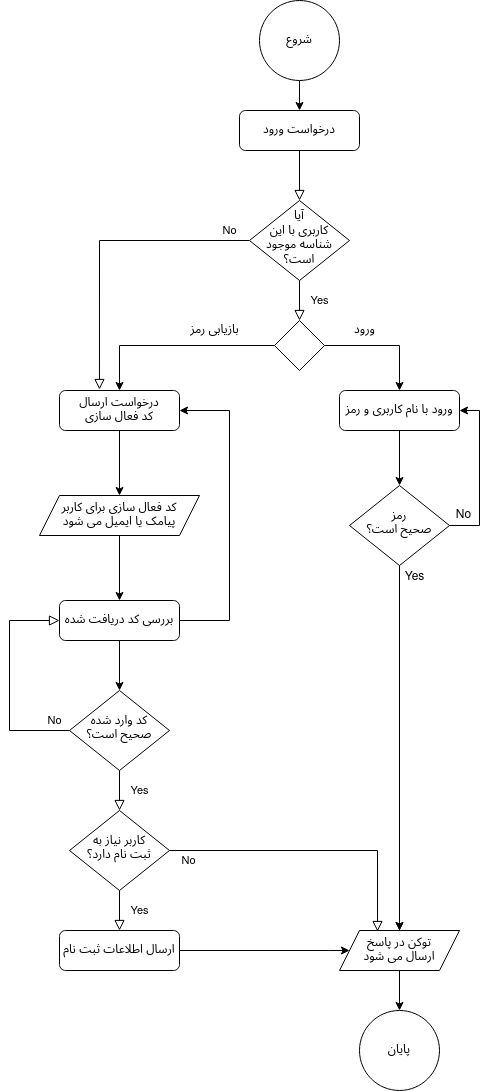

The diagram above was exported from draw.io. Its source (the exported page's mxGraphModel, read from the mxfile embedded in the PNG):
<mxGraphModel dx="1422" dy="755" grid="1" gridSize="10" guides="1" tooltips="1" connect="1" arrows="1" fold="1" page="1" pageScale="1" pageWidth="827" pageHeight="1169" math="0" shadow="0">
  <root>
    <mxCell id="WIyWlLk6GJQsqaUBKTNV-0" />
    <mxCell id="WIyWlLk6GJQsqaUBKTNV-1" parent="WIyWlLk6GJQsqaUBKTNV-0" />
    <mxCell id="WIyWlLk6GJQsqaUBKTNV-2" value="" style="rounded=0;html=1;jettySize=auto;orthogonalLoop=1;fontSize=11;endArrow=block;endFill=0;endSize=8;strokeWidth=1;shadow=0;labelBackgroundColor=none;edgeStyle=orthogonalEdgeStyle;" parent="WIyWlLk6GJQsqaUBKTNV-1" source="WIyWlLk6GJQsqaUBKTNV-3" target="WIyWlLk6GJQsqaUBKTNV-6" edge="1">
      <mxGeometry relative="1" as="geometry" />
    </mxCell>
    <mxCell id="WIyWlLk6GJQsqaUBKTNV-3" value="درخواست ورود" style="rounded=1;whiteSpace=wrap;html=1;fontSize=12;glass=0;strokeWidth=1;shadow=0;" parent="WIyWlLk6GJQsqaUBKTNV-1" vertex="1">
      <mxGeometry x="530" y="140" width="120" height="40" as="geometry" />
    </mxCell>
    <mxCell id="WIyWlLk6GJQsqaUBKTNV-4" value="Yes" style="rounded=0;html=1;jettySize=auto;orthogonalLoop=1;fontSize=11;endArrow=block;endFill=0;endSize=8;strokeWidth=1;shadow=0;labelBackgroundColor=none;edgeStyle=orthogonalEdgeStyle;" parent="WIyWlLk6GJQsqaUBKTNV-1" source="WIyWlLk6GJQsqaUBKTNV-6" edge="1">
      <mxGeometry y="20" relative="1" as="geometry">
        <mxPoint as="offset" />
        <mxPoint x="590" y="350" as="targetPoint" />
      </mxGeometry>
    </mxCell>
    <mxCell id="WIyWlLk6GJQsqaUBKTNV-5" value="No" style="edgeStyle=orthogonalEdgeStyle;rounded=0;html=1;jettySize=auto;orthogonalLoop=1;fontSize=11;endArrow=block;endFill=0;endSize=8;strokeWidth=1;shadow=0;labelBackgroundColor=none;entryX=0.333;entryY=-0.025;entryDx=0;entryDy=0;entryPerimeter=0;" parent="WIyWlLk6GJQsqaUBKTNV-1" source="WIyWlLk6GJQsqaUBKTNV-6" target="WIyWlLk6GJQsqaUBKTNV-11" edge="1">
      <mxGeometry x="-0.8662" y="-10" relative="1" as="geometry">
        <mxPoint as="offset" />
      </mxGeometry>
    </mxCell>
    <mxCell id="WIyWlLk6GJQsqaUBKTNV-6" value="&lt;div&gt;&lt;br&gt;&lt;/div&gt;&lt;div&gt;آیا &lt;br&gt;&lt;/div&gt;&lt;div&gt;کاربری با این شناسه موجود است؟&lt;/div&gt;&lt;div&gt;&lt;br&gt;&lt;/div&gt;" style="rhombus;whiteSpace=wrap;html=1;shadow=0;fontFamily=Helvetica;fontSize=12;align=center;strokeWidth=1;spacing=6;spacingTop=-4;" parent="WIyWlLk6GJQsqaUBKTNV-1" vertex="1">
      <mxGeometry x="540" y="230" width="100" height="80" as="geometry" />
    </mxCell>
    <mxCell id="yW9XhECI07_l3GW5YLNo-43" style="edgeStyle=orthogonalEdgeStyle;rounded=0;orthogonalLoop=1;jettySize=auto;html=1;entryX=0;entryY=0.5;entryDx=0;entryDy=0;" edge="1" parent="WIyWlLk6GJQsqaUBKTNV-1" source="WIyWlLk6GJQsqaUBKTNV-7" target="yW9XhECI07_l3GW5YLNo-12">
      <mxGeometry relative="1" as="geometry">
        <Array as="points">
          <mxPoint x="620" y="980" />
          <mxPoint x="620" y="980" />
        </Array>
      </mxGeometry>
    </mxCell>
    <mxCell id="WIyWlLk6GJQsqaUBKTNV-7" value="ارسال اطلاعات ثبت نام" style="rounded=1;whiteSpace=wrap;html=1;fontSize=12;glass=0;strokeWidth=1;shadow=0;" parent="WIyWlLk6GJQsqaUBKTNV-1" vertex="1">
      <mxGeometry x="350" y="960" width="120" height="40" as="geometry" />
    </mxCell>
    <mxCell id="yW9XhECI07_l3GW5YLNo-29" value="" style="edgeStyle=orthogonalEdgeStyle;rounded=0;orthogonalLoop=1;jettySize=auto;html=1;" edge="1" parent="WIyWlLk6GJQsqaUBKTNV-1" source="WIyWlLk6GJQsqaUBKTNV-11" target="yW9XhECI07_l3GW5YLNo-27">
      <mxGeometry relative="1" as="geometry" />
    </mxCell>
    <mxCell id="WIyWlLk6GJQsqaUBKTNV-11" value="&lt;div&gt;درخواست ارسال&lt;/div&gt;&lt;div&gt; کد فعال سازی&lt;/div&gt;" style="rounded=1;whiteSpace=wrap;html=1;fontSize=12;glass=0;strokeWidth=1;shadow=0;" parent="WIyWlLk6GJQsqaUBKTNV-1" vertex="1">
      <mxGeometry x="350" y="420" width="120" height="40" as="geometry" />
    </mxCell>
    <mxCell id="yW9XhECI07_l3GW5YLNo-2" value="" style="edgeStyle=orthogonalEdgeStyle;rounded=0;orthogonalLoop=1;jettySize=auto;html=1;" edge="1" parent="WIyWlLk6GJQsqaUBKTNV-1" source="yW9XhECI07_l3GW5YLNo-0" target="WIyWlLk6GJQsqaUBKTNV-3">
      <mxGeometry relative="1" as="geometry" />
    </mxCell>
    <mxCell id="yW9XhECI07_l3GW5YLNo-0" value="شروع" style="ellipse;whiteSpace=wrap;html=1;aspect=fixed;" vertex="1" parent="WIyWlLk6GJQsqaUBKTNV-1">
      <mxGeometry x="550" y="30" width="80" height="80" as="geometry" />
    </mxCell>
    <mxCell id="yW9XhECI07_l3GW5YLNo-1" value="پایان" style="ellipse;whiteSpace=wrap;html=1;aspect=fixed;" vertex="1" parent="WIyWlLk6GJQsqaUBKTNV-1">
      <mxGeometry x="650" y="1040" width="80" height="80" as="geometry" />
    </mxCell>
    <mxCell id="yW9XhECI07_l3GW5YLNo-6" style="edgeStyle=orthogonalEdgeStyle;rounded=0;orthogonalLoop=1;jettySize=auto;html=1;entryX=0.5;entryY=0;entryDx=0;entryDy=0;" edge="1" parent="WIyWlLk6GJQsqaUBKTNV-1" source="yW9XhECI07_l3GW5YLNo-3" target="yW9XhECI07_l3GW5YLNo-4">
      <mxGeometry relative="1" as="geometry" />
    </mxCell>
    <mxCell id="yW9XhECI07_l3GW5YLNo-8" style="edgeStyle=orthogonalEdgeStyle;rounded=0;orthogonalLoop=1;jettySize=auto;html=1;entryX=0.5;entryY=0;entryDx=0;entryDy=0;" edge="1" parent="WIyWlLk6GJQsqaUBKTNV-1" source="yW9XhECI07_l3GW5YLNo-3" target="WIyWlLk6GJQsqaUBKTNV-11">
      <mxGeometry relative="1" as="geometry" />
    </mxCell>
    <mxCell id="yW9XhECI07_l3GW5YLNo-3" value="" style="rhombus;whiteSpace=wrap;html=1;" vertex="1" parent="WIyWlLk6GJQsqaUBKTNV-1">
      <mxGeometry x="565" y="350" width="50" height="50" as="geometry" />
    </mxCell>
    <mxCell id="yW9XhECI07_l3GW5YLNo-11" value="" style="edgeStyle=orthogonalEdgeStyle;rounded=0;orthogonalLoop=1;jettySize=auto;html=1;" edge="1" parent="WIyWlLk6GJQsqaUBKTNV-1" source="yW9XhECI07_l3GW5YLNo-4" target="yW9XhECI07_l3GW5YLNo-10">
      <mxGeometry relative="1" as="geometry" />
    </mxCell>
    <mxCell id="yW9XhECI07_l3GW5YLNo-4" value="&lt;div&gt;ورود با نام کاربری و رمز&lt;/div&gt;" style="rounded=1;whiteSpace=wrap;html=1;fontSize=12;glass=0;strokeWidth=1;shadow=0;" vertex="1" parent="WIyWlLk6GJQsqaUBKTNV-1">
      <mxGeometry x="630" y="420" width="120" height="40" as="geometry" />
    </mxCell>
    <mxCell id="yW9XhECI07_l3GW5YLNo-18" style="edgeStyle=orthogonalEdgeStyle;rounded=0;orthogonalLoop=1;jettySize=auto;html=1;" edge="1" parent="WIyWlLk6GJQsqaUBKTNV-1" source="yW9XhECI07_l3GW5YLNo-10" target="yW9XhECI07_l3GW5YLNo-12">
      <mxGeometry relative="1" as="geometry" />
    </mxCell>
    <mxCell id="yW9XhECI07_l3GW5YLNo-19" value="" style="edgeStyle=orthogonalEdgeStyle;rounded=0;orthogonalLoop=1;jettySize=auto;html=1;" edge="1" parent="WIyWlLk6GJQsqaUBKTNV-1" source="yW9XhECI07_l3GW5YLNo-10" target="yW9XhECI07_l3GW5YLNo-12">
      <mxGeometry relative="1" as="geometry" />
    </mxCell>
    <mxCell id="yW9XhECI07_l3GW5YLNo-21" style="edgeStyle=orthogonalEdgeStyle;rounded=0;orthogonalLoop=1;jettySize=auto;html=1;entryX=1;entryY=0.5;entryDx=0;entryDy=0;" edge="1" parent="WIyWlLk6GJQsqaUBKTNV-1" source="yW9XhECI07_l3GW5YLNo-10" target="yW9XhECI07_l3GW5YLNo-4">
      <mxGeometry relative="1" as="geometry">
        <mxPoint x="780" y="440" as="targetPoint" />
        <Array as="points">
          <mxPoint x="770" y="555" />
          <mxPoint x="770" y="440" />
        </Array>
      </mxGeometry>
    </mxCell>
    <mxCell id="yW9XhECI07_l3GW5YLNo-10" value="&lt;div&gt;رمز &lt;br&gt;&lt;/div&gt;&lt;div&gt;صحیح است؟&lt;/div&gt;" style="rhombus;whiteSpace=wrap;html=1;shadow=0;fontFamily=Helvetica;fontSize=12;align=center;strokeWidth=1;spacing=6;spacingTop=-4;" vertex="1" parent="WIyWlLk6GJQsqaUBKTNV-1">
      <mxGeometry x="640" y="515" width="100" height="80" as="geometry" />
    </mxCell>
    <mxCell id="yW9XhECI07_l3GW5YLNo-23" value="" style="edgeStyle=orthogonalEdgeStyle;rounded=0;orthogonalLoop=1;jettySize=auto;html=1;" edge="1" parent="WIyWlLk6GJQsqaUBKTNV-1" source="yW9XhECI07_l3GW5YLNo-12" target="yW9XhECI07_l3GW5YLNo-1">
      <mxGeometry relative="1" as="geometry" />
    </mxCell>
    <mxCell id="yW9XhECI07_l3GW5YLNo-12" value="&lt;div&gt;توکن در پاسخ &lt;br&gt;&lt;/div&gt;&lt;div&gt;ارسال می شود&lt;br&gt;&lt;/div&gt;" style="shape=parallelogram;perimeter=parallelogramPerimeter;whiteSpace=wrap;html=1;fixedSize=1;" vertex="1" parent="WIyWlLk6GJQsqaUBKTNV-1">
      <mxGeometry x="630" y="960" width="120" height="40" as="geometry" />
    </mxCell>
    <mxCell id="yW9XhECI07_l3GW5YLNo-20" value="&lt;div&gt;Yes&lt;/div&gt;" style="text;html=1;align=center;verticalAlign=middle;resizable=0;points=[];autosize=1;strokeColor=none;" vertex="1" parent="WIyWlLk6GJQsqaUBKTNV-1">
      <mxGeometry x="685" y="597" width="40" height="20" as="geometry" />
    </mxCell>
    <mxCell id="yW9XhECI07_l3GW5YLNo-22" value="&lt;div&gt;No&lt;/div&gt;" style="text;html=1;align=center;verticalAlign=middle;resizable=0;points=[];autosize=1;strokeColor=none;" vertex="1" parent="WIyWlLk6GJQsqaUBKTNV-1">
      <mxGeometry x="739" y="535" width="30" height="20" as="geometry" />
    </mxCell>
    <mxCell id="yW9XhECI07_l3GW5YLNo-35" value="" style="edgeStyle=orthogonalEdgeStyle;rounded=0;orthogonalLoop=1;jettySize=auto;html=1;" edge="1" parent="WIyWlLk6GJQsqaUBKTNV-1" source="yW9XhECI07_l3GW5YLNo-24" target="yW9XhECI07_l3GW5YLNo-34">
      <mxGeometry relative="1" as="geometry" />
    </mxCell>
    <mxCell id="yW9XhECI07_l3GW5YLNo-40" style="edgeStyle=orthogonalEdgeStyle;rounded=0;orthogonalLoop=1;jettySize=auto;html=1;entryX=1;entryY=0.5;entryDx=0;entryDy=0;" edge="1" parent="WIyWlLk6GJQsqaUBKTNV-1" source="yW9XhECI07_l3GW5YLNo-24" target="WIyWlLk6GJQsqaUBKTNV-11">
      <mxGeometry relative="1" as="geometry">
        <Array as="points">
          <mxPoint x="520" y="650" />
          <mxPoint x="520" y="440" />
        </Array>
      </mxGeometry>
    </mxCell>
    <mxCell id="yW9XhECI07_l3GW5YLNo-24" value="بررسی کد دریافت شده " style="rounded=1;whiteSpace=wrap;html=1;fontSize=12;glass=0;strokeWidth=1;shadow=0;" vertex="1" parent="WIyWlLk6GJQsqaUBKTNV-1">
      <mxGeometry x="350" y="630" width="120" height="40" as="geometry" />
    </mxCell>
    <mxCell id="yW9XhECI07_l3GW5YLNo-25" value="&lt;div&gt;بازیابی رمز&lt;/div&gt;" style="text;html=1;align=center;verticalAlign=middle;resizable=0;points=[];autosize=1;strokeColor=none;" vertex="1" parent="WIyWlLk6GJQsqaUBKTNV-1">
      <mxGeometry x="475" y="350" width="60" height="20" as="geometry" />
    </mxCell>
    <mxCell id="yW9XhECI07_l3GW5YLNo-26" value="&lt;div&gt;ورود&lt;/div&gt;" style="text;html=1;align=center;verticalAlign=middle;resizable=0;points=[];autosize=1;strokeColor=none;" vertex="1" parent="WIyWlLk6GJQsqaUBKTNV-1">
      <mxGeometry x="635" y="350" width="40" height="20" as="geometry" />
    </mxCell>
    <mxCell id="yW9XhECI07_l3GW5YLNo-30" value="" style="edgeStyle=orthogonalEdgeStyle;rounded=0;orthogonalLoop=1;jettySize=auto;html=1;" edge="1" parent="WIyWlLk6GJQsqaUBKTNV-1" source="yW9XhECI07_l3GW5YLNo-27" target="yW9XhECI07_l3GW5YLNo-24">
      <mxGeometry relative="1" as="geometry" />
    </mxCell>
    <mxCell id="yW9XhECI07_l3GW5YLNo-27" value="&lt;div&gt;کد فعال سازی برای کاربر &lt;br&gt;&lt;/div&gt;&lt;div&gt;پیامک یا ایمیل می شود&lt;/div&gt;" style="shape=parallelogram;perimeter=parallelogramPerimeter;whiteSpace=wrap;html=1;fixedSize=1;" vertex="1" parent="WIyWlLk6GJQsqaUBKTNV-1">
      <mxGeometry x="330" y="525" width="160" height="40" as="geometry" />
    </mxCell>
    <mxCell id="yW9XhECI07_l3GW5YLNo-32" value="Yes" style="rounded=0;html=1;jettySize=auto;orthogonalLoop=1;fontSize=11;endArrow=block;endFill=0;endSize=8;strokeWidth=1;shadow=0;labelBackgroundColor=none;edgeStyle=orthogonalEdgeStyle;" edge="1" parent="WIyWlLk6GJQsqaUBKTNV-1" source="yW9XhECI07_l3GW5YLNo-34">
      <mxGeometry y="20" relative="1" as="geometry">
        <mxPoint as="offset" />
        <mxPoint x="410" y="840" as="targetPoint" />
      </mxGeometry>
    </mxCell>
    <mxCell id="yW9XhECI07_l3GW5YLNo-33" value="No" style="edgeStyle=orthogonalEdgeStyle;rounded=0;html=1;jettySize=auto;orthogonalLoop=1;fontSize=11;endArrow=block;endFill=0;endSize=8;strokeWidth=1;shadow=0;labelBackgroundColor=none;entryX=0;entryY=0.5;entryDx=0;entryDy=0;" edge="1" parent="WIyWlLk6GJQsqaUBKTNV-1" source="yW9XhECI07_l3GW5YLNo-34" target="yW9XhECI07_l3GW5YLNo-24">
      <mxGeometry x="-0.8662" y="-10" relative="1" as="geometry">
        <mxPoint as="offset" />
        <mxPoint x="240" y="560" as="targetPoint" />
        <Array as="points">
          <mxPoint x="300" y="760" />
          <mxPoint x="300" y="650" />
        </Array>
      </mxGeometry>
    </mxCell>
    <mxCell id="yW9XhECI07_l3GW5YLNo-34" value="&lt;div&gt;کد وارد شده &lt;br&gt;&lt;/div&gt;&lt;div&gt;صحیح است؟&lt;br&gt;&lt;/div&gt;" style="rhombus;whiteSpace=wrap;html=1;shadow=0;fontFamily=Helvetica;fontSize=12;align=center;strokeWidth=1;spacing=6;spacingTop=-4;" vertex="1" parent="WIyWlLk6GJQsqaUBKTNV-1">
      <mxGeometry x="359.99999999999994" y="720" width="100" height="80" as="geometry" />
    </mxCell>
    <mxCell id="yW9XhECI07_l3GW5YLNo-37" value="Yes" style="rounded=0;html=1;jettySize=auto;orthogonalLoop=1;fontSize=11;endArrow=block;endFill=0;endSize=8;strokeWidth=1;shadow=0;labelBackgroundColor=none;edgeStyle=orthogonalEdgeStyle;" edge="1" parent="WIyWlLk6GJQsqaUBKTNV-1" source="yW9XhECI07_l3GW5YLNo-39">
      <mxGeometry y="20" relative="1" as="geometry">
        <mxPoint as="offset" />
        <mxPoint x="410" y="960" as="targetPoint" />
      </mxGeometry>
    </mxCell>
    <mxCell id="yW9XhECI07_l3GW5YLNo-38" value="No" style="edgeStyle=orthogonalEdgeStyle;rounded=0;html=1;jettySize=auto;orthogonalLoop=1;fontSize=11;endArrow=block;endFill=0;endSize=8;strokeWidth=1;shadow=0;labelBackgroundColor=none;entryX=0.317;entryY=0.025;entryDx=0;entryDy=0;entryPerimeter=0;" edge="1" parent="WIyWlLk6GJQsqaUBKTNV-1" source="yW9XhECI07_l3GW5YLNo-39" target="yW9XhECI07_l3GW5YLNo-12">
      <mxGeometry x="-0.8662" y="-10" relative="1" as="geometry">
        <mxPoint as="offset" />
        <mxPoint x="640" y="850" as="targetPoint" />
        <Array as="points">
          <mxPoint x="668" y="880" />
        </Array>
      </mxGeometry>
    </mxCell>
    <mxCell id="yW9XhECI07_l3GW5YLNo-39" value="&lt;div&gt;کاربر نیاز به&lt;/div&gt;&lt;div&gt;ثبت نام دارد؟&lt;br&gt;&lt;/div&gt;" style="rhombus;whiteSpace=wrap;html=1;shadow=0;fontFamily=Helvetica;fontSize=12;align=center;strokeWidth=1;spacing=6;spacingTop=-4;" vertex="1" parent="WIyWlLk6GJQsqaUBKTNV-1">
      <mxGeometry x="359.99999999999994" y="840" width="100" height="80" as="geometry" />
    </mxCell>
  </root>
</mxGraphModel>